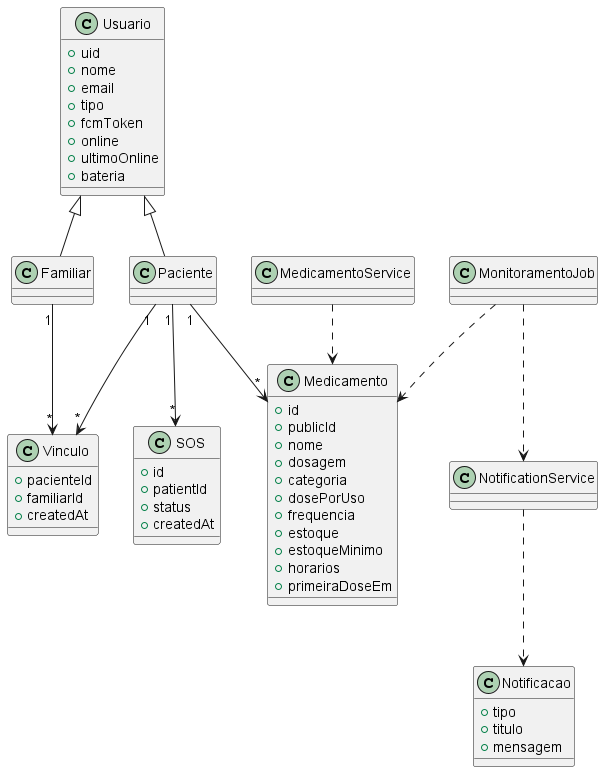

The diagram above was rendered by PlantUML. Its source (embedded in the PNG):
@startuml

class Usuario {
    +uid
    +nome
    +email
    +tipo
    +fcmToken
    +online
    +ultimoOnline
    +bateria
}

class Paciente

class Familiar

class Medicamento {
    +id
    +publicId
    +nome
    +dosagem
    +categoria
    +dosePorUso
    +frequencia
    +estoque
    +estoqueMinimo
    +horarios
    +primeiraDoseEm
}

class Vinculo {
    +pacienteId
    +familiarId
    +createdAt
}

class SOS {
    +id
    +patientId
    +status
    +createdAt
}

class Notificacao {
    +tipo
    +titulo
    +mensagem
}

class MedicamentoService
class NotificationService
class MonitoramentoJob

Usuario <|-- Paciente
Usuario <|-- Familiar

Paciente "1" --> "*" Medicamento
Paciente "1" --> "*" SOS

Paciente "1" --> "*" Vinculo
Familiar "1" --> "*" Vinculo

MonitoramentoJob ..> Medicamento
MonitoramentoJob ..> NotificationService

MedicamentoService ..> Medicamento
NotificationService ..> Notificacao

@enduml